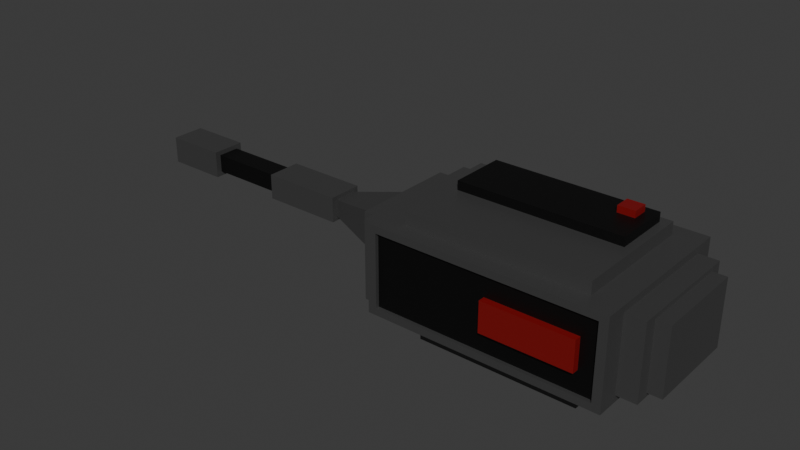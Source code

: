 # Source: size-5.blend  (saved by Blender 4.3.34; exported with 4.5.12 LTS)
import bpy
from mathutils import Matrix  # noqa: F401  (used for matrix-valued properties, if any)

bpy.ops.wm.read_factory_settings(use_empty=True)
scene = bpy.context.scene
scene.name = 'Scene'

# ---- collections
col_collection = bpy.data.collections.new('Collection'); scene.collection.children.link(col_collection)

# ---- materials (node trees are filled in below, after node groups)
mat_material_002 = bpy.data.materials.new('Material.002')
mat_material = bpy.data.materials.new('Material')
mat_material_003 = bpy.data.materials.new('Material.003')

# ---- material node trees
mat_material_002.use_nodes = True; mat_material_002.node_tree.nodes.clear()
_N = mat_material_002.node_tree.nodes; _L = mat_material_002.node_tree.links
n0 = _N.new('ShaderNodeBsdfPrincipled'); n0.name = 'Principled BSDF'; n0.location = (10, 300)
n0.inputs[0].default_value = (0.1413, 0.1413, 0.1413, 1.0)
n0.inputs[1].default_value = 0.748
n1 = _N.new('ShaderNodeOutputMaterial'); n1.name = 'Material Output'; n1.location = (300, 300)
_L.new(n0.outputs[0], n1.inputs[0])
n1.is_active_output = True
mat_material.use_nodes = True; mat_material.node_tree.nodes.clear()
_N = mat_material.node_tree.nodes; _L = mat_material.node_tree.links
n0 = _N.new('ShaderNodeBsdfPrincipled'); n0.name = 'Principled BSDF'; n0.location = (10, 300)
n0.inputs[0].default_value = (0.2082, 0.002887, 0.00387, 1.0)
n1 = _N.new('ShaderNodeOutputMaterial'); n1.name = 'Material Output'; n1.location = (300, 300)
_L.new(n0.outputs[0], n1.inputs[0])
n1.is_active_output = True
mat_material_003.use_nodes = True; mat_material_003.node_tree.nodes.clear()
_N = mat_material_003.node_tree.nodes; _L = mat_material_003.node_tree.links
n0 = _N.new('ShaderNodeBsdfPrincipled'); n0.name = 'Principled BSDF'; n0.location = (10, 300)
n0.inputs[0].default_value = (0.0, 0.0, 0.0, 1.0)
n1 = _N.new('ShaderNodeOutputMaterial'); n1.name = 'Material Output'; n1.location = (300, 300)
_L.new(n0.outputs[0], n1.inputs[0])
n1.is_active_output = True

# ---- world
world_world = bpy.data.worlds.new('World'); scene.world = world_world
world_world.use_nodes = True; world_world.node_tree.nodes.clear()
_N = world_world.node_tree.nodes; _L = world_world.node_tree.links
n0 = _N.new('ShaderNodeOutputWorld'); n0.name = 'World Output'; n0.location = (300, 300)
n1 = _N.new('ShaderNodeBackground'); n1.name = 'Background'; n1.location = (10, 300)
n1.inputs[0].default_value = (0.05088, 0.05088, 0.05088, 1.0)
_L.new(n1.outputs[0], n0.inputs[0])
n0.is_active_output = True
world_world.color = (0.05088, 0.05088, 0.05088)
world_world.sun_shadow_jitter_overblur = 0.0

# ---- meshes
me_cube_003 = bpy.data.meshes.new('Cube.003')
me_cube_003.from_pydata([(0.3308, -0.3233, -0.5098), (0.3308, -0.3233, -0.3738), (0.3308, 0.3367, -0.5098), (0.3308, 0.3367, -0.3738), (1.331, -0.3233, -0.5098), (1.331, -0.3233, -0.3738), (1.331, 0.3367, -0.5098), (1.331, 0.3367, -0.3738), (0.1775, -0.4244, -0.3738), (0.1775, 0.4379, -0.3738), (1.484, -0.4244, -0.3738), (1.484, 0.4379, -0.3738), (0.1775, -0.4244, -0.3417), (0.1775, 0.4379, -0.3417), (1.484, -0.4244, -0.3417), (1.484, 0.4379, -0.3417), (0.1775, -0.4244, -0.3417), (0.1775, 0.4379, -0.3417), (1.484, -0.4244, -0.3417), (1.484, 0.4379, -0.3417), (0.1079, -0.434, -0.3166), (0.1079, 0.4475, -0.3166), (1.56, -0.3653, -0.3), (1.56, 0.3788, -0.3), (0.1079, -0.434, 0.1794), (0.1079, 0.4475, 0.1794), (1.56, -0.3653, 0.1628), (1.56, 0.3788, 0.1628), (1.56, 0.5116, -0.3417), (1.507, -0.4981, -0.2968), (1.397, 0.4035, 0.2045), (1.397, -0.3901, 0.2045), (1.68, -0.2836, -0.2751), (1.68, 0.297, -0.2751), (1.68, -0.2836, 0.1379), (1.68, 0.297, 0.1379), (1.68, 0.3788, -0.3), (1.68, -0.3653, -0.3), (1.68, 0.3788, 0.1628), (1.68, -0.3653, 0.1628), (1.766, -0.2836, -0.2751), (1.766, 0.297, -0.2751), (1.766, -0.2836, 0.1379), (1.766, 0.297, 0.1379), (0.1614, -0.4981, -0.2968), (0.1079, 0.5116, -0.3417), (0.2717, -0.3901, 0.2045), (0.2717, 0.4035, 0.2045), (0.02965, -0.3289, -0.2915), (0.02965, 0.3424, -0.2915), (0.02965, -0.3289, 0.1543), (0.02965, 0.3424, 0.1543), (0.02965, -0.434, -0.3166), (0.02965, 0.4475, -0.3166), (0.02965, -0.434, 0.1794), (0.02965, 0.4475, 0.1794), (-0.06224, -0.1928, -0.2131), (-0.06224, 0.2062, -0.2131), (-0.06224, -0.1928, 0.07592), (-0.06224, 0.2062, 0.07592), (-0.06224, -0.3289, -0.2915), (-0.06224, 0.3424, -0.2915), (-0.06224, -0.3289, 0.1543), (-0.06224, 0.3424, 0.1543), (-0.5168, -0.06751, -0.1224), (-0.5168, 0.08097, -0.1224), (-0.5168, -0.06751, -0.01482), (-0.5168, 0.08097, -0.01482), (-0.5168, -0.1041, -0.1489), (-0.5168, 0.1175, -0.1489), (-0.5168, -0.1041, 0.01166), (-0.5168, 0.1175, 0.01166), (-1.032, -0.0639, -0.1253), (-1.032, 0.07736, -0.1253), (-1.032, -0.0639, -0.01187), (-1.032, 0.07736, -0.01187), (-1.032, -0.1041, -0.1489), (-1.032, 0.1175, -0.1489), (-1.032, -0.1041, 0.01166), (-1.032, 0.1175, 0.01166), (-1.539, -0.0639, -0.1253), (-1.539, 0.07736, -0.1253), (-1.539, -0.0639, -0.01187), (-1.539, 0.07736, -0.01187), (-1.539, -0.1007, -0.1549), (-1.539, 0.1142, -0.1549), (-1.539, -0.1007, 0.01772), (-1.539, 0.1142, 0.01772), (-1.932, -0.06449, -0.1188), (-1.932, 0.07795, -0.1188), (-1.932, -0.06449, -0.01838), (-1.932, 0.07795, -0.01838), (-1.932, -0.1007, -0.1549), (-1.932, 0.1142, -0.1549), (-1.932, -0.1007, 0.01772), (-1.932, 0.1142, 0.01772), (-1.617, -0.06449, -0.1188), (-1.617, 0.07795, -0.1188), (-1.617, -0.06449, -0.01838), (-1.617, 0.07795, -0.01838), (0.1614, -0.4981, 0.1596), (0.1079, 0.5116, 0.2045), (1.56, 0.5116, 0.2045), (1.507, -0.4981, 0.1596), (1.397, 0.4035, 0.283), (1.397, -0.3901, 0.283), (0.2717, -0.3901, 0.283), (0.2717, 0.4035, 0.283), (1.345, 0.3523, 0.283), (1.345, -0.005108, 0.283), (0.3233, -0.005108, 0.283), (0.3233, 0.3523, 0.283), (1.282, 0.3027, 0.3397), (1.282, 0.2031, 0.3397), (1.176, 0.2031, 0.3397), (1.176, 0.3027, 0.3397), (0.3233, -0.005108, 0.3397), (0.3233, 0.3523, 0.3397), (1.345, 0.3523, 0.3397), (1.345, -0.005108, 0.3397), (1.282, 0.3027, 0.3811), (1.282, 0.2031, 0.3811), (1.176, 0.2031, 0.3811), (1.176, 0.3027, 0.3811), (1.56, -0.4981, -0.3417), (0.1079, -0.4981, -0.3417), (1.56, -0.4981, 0.2045), (0.1079, -0.4981, 0.2045), (1.507, -0.4749, -0.2968), (0.1614, -0.4749, -0.2968), (0.1614, -0.4749, 0.1596), (1.507, -0.4749, 0.1596), (1.407, -0.4749, -0.163), (0.8505, -0.4749, -0.163), (0.8505, -0.4749, 0.02577), (1.407, -0.4749, 0.02577), (1.407, -0.517, -0.163), (0.8505, -0.517, -0.163), (0.8505, -0.517, 0.02577), (1.407, -0.517, 0.02577), (0.3308, -0.3233, -0.5098), (0.3308, 0.3367, -0.5098), (1.331, -0.3233, -0.5098), (1.331, 0.3367, -0.5098)], [], [(0, 1, 3, 2), (2, 3, 7, 6), (6, 7, 5, 4), (4, 5, 1, 0), (1, 5, 10, 8), (10, 11, 15, 14), (7, 3, 9, 11), (5, 7, 11, 10), (3, 1, 8, 9), (12, 14, 18, 16), (9, 8, 12, 13), (8, 10, 14, 12), (11, 9, 13, 15), (19, 17, 45, 28), (15, 13, 17, 19), (14, 15, 19, 18), (13, 12, 16, 17), (23, 27, 38, 36), (18, 19, 28, 124), (17, 16, 125, 45), (16, 18, 124, 125), (31, 30, 104, 105), (20, 24, 54, 52), (29, 103, 131, 128), (28, 45, 101, 102), (23, 22, 124, 28), (26, 27, 102, 126), (27, 23, 28, 102), (22, 26, 126, 124), (34, 32, 40, 42), (22, 23, 36, 37), (26, 22, 37, 39), (27, 26, 39, 38), (33, 32, 37, 36), (34, 35, 38, 39), (35, 33, 36, 38), (32, 34, 39, 37), (40, 41, 43, 42), (35, 34, 42, 43), (33, 35, 43, 41), (32, 33, 41, 40), (20, 21, 45, 125), (25, 24, 127, 101), (24, 20, 125, 127), (21, 25, 101, 45), (48, 50, 62, 60), (21, 20, 52, 53), (25, 21, 53, 55), (24, 25, 55, 54), (48, 49, 53, 52), (51, 50, 54, 55), (50, 48, 52, 54), (49, 51, 55, 53), (56, 58, 66, 64), (49, 48, 60, 61), (51, 49, 61, 63), (50, 51, 63, 62), (56, 57, 61, 60), (59, 58, 62, 63), (58, 56, 60, 62), (57, 59, 63, 61), (67, 65, 69, 71), (57, 56, 64, 65), (59, 57, 65, 67), (58, 59, 67, 66), (70, 71, 79, 78), (66, 67, 71, 70), (64, 66, 70, 68), (65, 64, 68, 69), (75, 73, 81, 83), (68, 70, 78, 76), (69, 68, 76, 77), (71, 69, 77, 79), (72, 73, 77, 76), (75, 74, 78, 79), (74, 72, 76, 78), (73, 75, 79, 77), (80, 82, 86, 84), (74, 75, 83, 82), (72, 74, 82, 80), (73, 72, 80, 81), (84, 86, 94, 92), (81, 80, 84, 85), (83, 81, 85, 87), (82, 83, 87, 86), (89, 88, 96, 97), (85, 84, 92, 93), (87, 85, 93, 95), (86, 87, 95, 94), (88, 89, 93, 92), (91, 90, 94, 95), (90, 88, 92, 94), (89, 91, 95, 93), (97, 96, 98, 99), (91, 89, 97, 99), (90, 91, 99, 98), (88, 90, 98, 96), (46, 47, 101, 127), (47, 30, 102, 101), (30, 31, 126, 102), (31, 46, 127, 126), (105, 104, 108, 109), (47, 46, 106, 107), (46, 31, 105, 106), (30, 47, 107, 104), (110, 109, 119, 116), (107, 106, 110, 111), (106, 105, 109, 110), (104, 107, 111, 108), (113, 112, 120, 121), (108, 111, 117, 118), (109, 108, 118, 119), (111, 110, 116, 117), (114, 115, 117, 116), (115, 112, 118, 117), (112, 113, 119, 118), (113, 114, 116, 119), (120, 123, 122, 121), (115, 114, 122, 123), (114, 113, 121, 122), (112, 115, 123, 120), (29, 44, 125, 124), (100, 103, 126, 127), (103, 29, 124, 126), (44, 100, 127, 125), (128, 131, 135, 132), (44, 29, 128, 129), (100, 44, 129, 130), (103, 100, 130, 131), (134, 133, 137, 138), (129, 128, 132, 133), (130, 129, 133, 134), (131, 130, 134, 135), (137, 136, 139, 138), (135, 134, 138, 139), (132, 135, 139, 136), (133, 132, 136, 137), (141, 143, 142, 140)])
me_cube_003.polygons.foreach_set('material_index', [0, 0, 0, 0, 0, 0, 0, 0, 0, 0, 0, 0, 0, 0, 0, 0, 0, 0, 0, 0, 0, 0, 0, 0, 0, 0, 0, 0, 0, 0, 0, 0, 0, 0, 0, 0, 0, 0, 0, 0, 0, 0, 0, 0, 0, 0, 0, 0, 0, 0, 0, 0, 0, 0, 0, 0, 0, 0, 0, 0, 0, 0, 0, 0, 0, 0, 0, 0, 0, 2, 0, 0, 0, 0, 0, 0, 0, 0, 2, 2, 2, 0, 0, 0, 0, 0, 0, 0, 0, 0, 0, 0, 0, 0, 0, 0, 0, 0, 0, 0, 0, 0, 0, 0, 0, 2, 0, 0, 0, 1, 2, 2, 2, 2, 2, 2, 2, 1, 1, 1, 1, 0, 0, 0, 0, 2, 0, 0, 0, 1, 2, 2, 2, 1, 1, 1, 1, 0])
_uv = me_cube_003.uv_layers.new(name='UVMap')
_uv.uv.foreach_set('vector', [0.3384, 0.6573, 0.3384, 0.5263, 0.4348, 0.5263, 0.4348, 0.6573, 0.0, 0.8047, 0.0, 0.6737, 0.09633, 0.6737, 0.09633, 0.8047, 0.4348, 0.7832, 0.4348, 0.6522, 0.5311, 0.6522, 0.5311, 0.7832, 0.3384, 0.7883, 0.3384, 0.6573, 0.4348, 0.6573, 0.4348, 0.7883, 0.4496, 0.541, 0.4496, 0.6374, 0.4348, 0.6522, 0.4348, 0.5263, 0.2893, 0.6737, 0.2893, 0.7996, 0.2583, 0.7996, 0.2583, 0.6737, 0.5459, 0.6374, 0.5459, 0.541, 0.5607, 0.5263, 0.5607, 0.6522, 0.4496, 0.6374, 0.5459, 0.6374, 0.5607, 0.6522, 0.4348, 0.6522, 0.5459, 0.541, 0.4496, 0.541, 0.4348, 0.5263, 0.5607, 0.5263, 0.1474, 0.5263, 0.1474, 0.5263, 0.1474, 0.5263, 0.1474, 0.5263, 0.5621, 0.8185, 0.5621, 0.9444, 0.5311, 0.9444, 0.5311, 0.8185, 0.8919, 0.8377, 0.8919, 0.9636, 0.8609, 0.9636, 0.8609, 0.8377, 0.9766, 0.7608, 0.9766, 0.8866, 0.9457, 0.8866, 0.9457, 0.7608, 0.00735, 0.6629, 0.1332, 0.6629, 0.14, 0.6737, 0.0, 0.6737, 0.1474, 0.5263, 0.1474, 0.5263, 0.1474, 0.5263, 0.1474, 0.5263, 0.1474, 0.5263, 0.1474, 0.5263, 0.1474, 0.5263, 0.1474, 0.5263, 0.1474, 0.5263, 0.1474, 0.5263, 0.1474, 0.5263, 0.1474, 0.5263, 0.6843, 0.9238, 0.6843, 0.4779, 0.6958, 0.4779, 0.6958, 0.9238, 0.00735, 0.537, 0.00735, 0.6629, 0.0, 0.6737, 0.0, 0.5263, 0.1332, 0.6629, 0.1332, 0.537, 0.14, 0.5263, 0.14, 0.6737, 0.1332, 0.537, 0.00735, 0.537, 0.0, 0.5263, 0.14, 0.5263, 0.4141, 0.7883, 0.4141, 0.9042, 0.3384, 0.9042, 0.3384, 0.7883, 0.6958, 0.9558, 0.6958, 0.4779, 0.7034, 0.4779, 0.7034, 0.9558, 0.5713, 0.966, 0.5713, 0.5263, 0.5747, 0.5263, 0.5747, 0.966, 0.5747, 0.5263, 0.4348, 0.5263, 0.4348, 1.149e-08, 0.5747, 1.149e-08, 0.01939, 0.4861, 0.128, 0.4861, 0.1474, 0.5263, 0.0, 0.5263, 0.128, 0.04018, 0.01939, 0.04018, 0.0, -1.149e-08, 0.1474, -1.149e-08, 0.01939, 0.04018, 0.01939, 0.4861, 0.0, 0.5263, 0.0, -1.149e-08, 0.128, 0.4861, 0.128, 0.04018, 0.1474, -1.149e-08, 0.1474, 0.5263, 0.9966, 0.1547, 0.9966, 0.5527, 0.9883, 0.5527, 0.9883, 0.1547, 0.2915, 0.5263, 0.2915, 0.6349, 0.2799, 0.6349, 0.2799, 0.5263, 0.6843, 0.4779, 0.6843, 0.9238, 0.6727, 0.9238, 0.6727, 0.4779, 0.4141, 0.897, 0.4141, 0.7883, 0.4257, 0.7883, 0.4257, 0.897, 0.7153, 0.8617, 0.8001, 0.8617, 0.812, 0.8856, 0.7034, 0.8856, 0.8001, 0.4637, 0.7153, 0.4637, 0.7034, 0.4397, 0.812, 0.4397, 0.7153, 0.4637, 0.7153, 0.8617, 0.7034, 0.8856, 0.7034, 0.4397, 0.8001, 0.8617, 0.8001, 0.4637, 0.812, 0.4397, 0.812, 0.8856, 0.8968, 0.8377, 0.812, 0.8377, 0.812, 0.4397, 0.8968, 0.4397, 0.08456, 0.8895, 0.08456, 0.8047, 0.09284, 0.8047, 0.09284, 0.8895, 0.9883, 0.9507, 0.9883, 0.5527, 0.9966, 0.5527, 0.9966, 0.9507, 0.5704, 0.8185, 0.5704, 0.9033, 0.5621, 0.9033, 0.5621, 0.8185, 0.1568, 0.5021, 0.2855, 0.5021, 0.2949, 0.5263, 0.1474, 0.5263, 0.2855, 0.02419, 0.1568, 0.02419, 0.1474, -1.149e-08, 0.2949, -1.149e-08, 0.1568, 0.02419, 0.1568, 0.5021, 0.1474, 0.5263, 0.1474, -1.149e-08, 0.2855, 0.5021, 0.2855, 0.02419, 0.2949, -1.149e-08, 0.2949, 0.5263, 0.9631, 0.5843, 0.9631, 0.1547, 0.9719, 0.1547, 0.9719, 0.5843, 0.9087, 0.3869, 0.9087, 0.2582, 0.9163, 0.2582, 0.9163, 0.3869, 0.9883, 0.1547, 0.9883, 0.6326, 0.9808, 0.6326, 0.9808, 0.1547, 0.4332, 0.7883, 0.4332, 0.917, 0.4257, 0.917, 0.4257, 0.7883, 0.59, 0.4537, 0.688, 0.4537, 0.7034, 0.4779, 0.5747, 0.4779, 0.688, 0.02414, 0.59, 0.02414, 0.5747, -1.149e-08, 0.7034, -1.149e-08, 0.59, 0.02414, 0.59, 0.4537, 0.5747, 0.4779, 0.5747, -1.149e-08, 0.688, 0.4537, 0.688, 0.02414, 0.7034, -1.149e-08, 0.7034, 0.4779, 0.833, 0.2785, 0.833, 8.615e-09, 0.8771, 0.08744, 0.8771, 0.1911, 0.5607, 0.6243, 0.5607, 0.5263, 0.5695, 0.5263, 0.5695, 0.6243, 0.9808, 0.1547, 0.9808, 0.5843, 0.9719, 0.5843, 0.9719, 0.1547, 0.08456, 0.8047, 0.08456, 0.9027, 0.07571, 0.9027, 0.07571, 0.8047, 0.5946, 0.832, 0.6528, 0.832, 0.6727, 0.9075, 0.5747, 0.9075, 0.6528, 0.5534, 0.5946, 0.5534, 0.5747, 0.4779, 0.6727, 0.4779, 0.5946, 0.5534, 0.5946, 0.832, 0.5747, 0.9075, 0.5747, 0.4779, 0.6528, 0.832, 0.6528, 0.5534, 0.6727, 0.4779, 0.6727, 0.9075, 0.9321, 0.02552, 0.9321, 0.1292, 0.9268, 0.1547, 0.9268, 0.0, 0.6528, 0.832, 0.5946, 0.832, 0.6129, 0.7445, 0.6345, 0.7445, 0.3384, 0.5263, 0.3384, 0.8048, 0.2942, 0.7174, 0.2942, 0.6137, 0.5946, 0.5534, 0.6528, 0.5534, 0.6345, 0.6409, 0.6129, 0.6409, 0.833, 0.3869, 0.8654, 0.3869, 0.8654, 0.4366, 0.833, 0.4366, 0.9538, 0.02552, 0.9321, 0.02552, 0.9268, 0.0, 0.9592, 0.0, 0.9538, 0.1292, 0.9538, 0.02552, 0.9592, 0.0, 0.9592, 0.1547, 0.9321, 0.1292, 0.9538, 0.1292, 0.9592, 0.1547, 0.9268, 0.1547, 0.8609, 0.8377, 0.8609, 0.9471, 0.812, 0.9471, 0.812, 0.8377, 0.8771, 0.1547, 0.8771, 5.744e-09, 0.9268, 5.744e-09, 0.9268, 0.1547, 0.8977, 0.4366, 0.8654, 0.4366, 0.8654, 0.3869, 0.8977, 0.3869, 0.9465, 0.4397, 0.9465, 0.5944, 0.8968, 0.5944, 0.8968, 0.4397, 0.9405, 0.7264, 0.9611, 0.7264, 0.967, 0.7491, 0.9346, 0.7491, 0.9611, 0.6171, 0.9405, 0.6171, 0.9346, 0.5944, 0.967, 0.5944, 0.9405, 0.6171, 0.9405, 0.7264, 0.9346, 0.7491, 0.9346, 0.5944, 0.9611, 0.7264, 0.9611, 0.6171, 0.967, 0.5944, 0.967, 0.7491, 0.198, 0.9274, 0.198, 0.8181, 0.2034, 0.7896, 0.2034, 0.9559, 0.8977, 0.3869, 0.9184, 0.3869, 0.9184, 0.4358, 0.8977, 0.4358, 0.8968, 0.8701, 0.8968, 0.7608, 0.9457, 0.7608, 0.9457, 0.8701, 0.8076, 0.9345, 0.787, 0.9345, 0.787, 0.8856, 0.8076, 0.8856, 0.5311, 0.8185, 0.5311, 0.6522, 0.569, 0.6522, 0.569, 0.8185, 0.1774, 0.9274, 0.198, 0.9274, 0.2034, 0.9559, 0.172, 0.9559, 0.1774, 0.8181, 0.1774, 0.9274, 0.172, 0.9559, 0.172, 0.7896, 0.198, 0.8181, 0.1774, 0.8181, 0.172, 0.7896, 0.2034, 0.7896, 0.2791, 0.9268, 0.2583, 0.9268, 0.2583, 0.8964, 0.2791, 0.8964, 0.5183, 0.9174, 0.487, 0.9174, 0.487, 0.8796, 0.5183, 0.8796, 0.9346, 0.5944, 0.9346, 0.7608, 0.8968, 0.7608, 0.8968, 0.5944, 0.7556, 0.8856, 0.787, 0.8856, 0.787, 0.9235, 0.7556, 0.9235, 0.937, 0.2863, 0.9578, 0.2863, 0.9631, 0.3211, 0.9317, 0.3211, 0.9578, 0.1895, 0.937, 0.1895, 0.9317, 0.1547, 0.9631, 0.1547, 0.937, 0.1895, 0.937, 0.2863, 0.9317, 0.3211, 0.9317, 0.1547, 0.9578, 0.2863, 0.9578, 0.1895, 0.9631, 0.1547, 0.9631, 0.3211, 0.2791, 0.8964, 0.2583, 0.8964, 0.2583, 0.7996, 0.2791, 0.7996, 0.9621, 0.3211, 0.9621, 0.4179, 0.9317, 0.4179, 0.9317, 0.3211, 0.2838, 0.9032, 0.3046, 0.9032, 0.3046, 0.9336, 0.2838, 0.9336, 0.8968, 0.9669, 0.8968, 0.8701, 0.9272, 0.8701, 0.9272, 0.9669, 0.1557, 0.5421, 0.1557, 0.6579, 0.14, 0.6737, 0.14, 0.5263, 0.1557, 0.6579, 0.2641, 0.6579, 0.2799, 0.6737, 0.14, 0.6737, 0.2641, 0.6579, 0.2641, 0.5421, 0.2799, 0.5263, 0.2799, 0.6737, 0.2641, 0.5421, 0.1557, 0.5421, 0.14, 0.5263, 0.2799, 0.5263, 0.2047, 0.6737, 0.2047, 0.7896, 0.1997, 0.7821, 0.1997, 0.7299, 0.172, 0.7896, 0.172, 0.9054, 0.09633, 0.9054, 0.09633, 0.7896, 0.9087, 0.2785, 0.9087, 0.3869, 0.833, 0.3869, 0.833, 0.2785, 0.07571, 0.8047, 0.07571, 0.9131, -1.318e-11, 0.9131, 8.168e-09, 0.8047, 0.3384, 0.8048, 0.3384, 0.9032, 0.2838, 0.9032, 0.2838, 0.8048, 0.09633, 0.7896, 0.09633, 0.6737, 0.1013, 0.7299, 0.1013, 0.7821, 0.09633, 0.6737, 0.2047, 0.6737, 0.1997, 0.7299, 0.1013, 0.7299, 0.2047, 0.7896, 0.09633, 0.7896, 0.1013, 0.7821, 0.1997, 0.7821, 0.9417, 0.9101, 0.9272, 0.9101, 0.9272, 0.8701, 0.9417, 0.8701, 0.9317, 0.1547, 0.9317, 0.2531, 0.8771, 0.2531, 0.8771, 0.1547, 0.487, 0.9341, 0.4348, 0.9341, 0.4348, 0.8796, 0.487, 0.8796, 0.7556, 0.9402, 0.7034, 0.9402, 0.7034, 0.8856, 0.7556, 0.8856, 0.2351, 0.8718, 0.2497, 0.8718, 0.2569, 0.954, 0.2047, 0.954, 0.2497, 0.8718, 0.2497, 0.8617, 0.2569, 0.8556, 0.2569, 0.954, 0.2497, 0.8617, 0.2351, 0.8617, 0.2047, 0.8556, 0.2569, 0.8556, 0.2351, 0.8617, 0.2351, 0.8718, 0.2047, 0.954, 0.2047, 0.8556, 0.5708, 0.6388, 0.5607, 0.6388, 0.5607, 0.6243, 0.5708, 0.6243, 0.09025, 0.9427, 0.07571, 0.9427, 0.07571, 0.9027, 0.09025, 0.9027, 0.5285, 0.9195, 0.5183, 0.9195, 0.5183, 0.8796, 0.5285, 0.8796, 0.4243, 0.9369, 0.4141, 0.9369, 0.4141, 0.897, 0.4243, 0.897, 0.3, 0.483, 0.4296, 0.483, 0.4348, 0.5263, 0.2949, 0.5263, 0.4296, 0.04328, 0.3, 0.04328, 0.2949, 1.149e-08, 0.4348, 1.149e-08, 0.3, 0.04328, 0.3, 0.483, 0.2949, 0.5263, 0.2949, 1.149e-08, 0.4296, 0.483, 0.4296, 0.04328, 0.4348, 1.149e-08, 0.4348, 0.5263, 0.7034, 0.4397, 0.7034, 1.149e-08, 0.713, 0.1289, 0.713, 0.3108, 0.09284, 0.9344, 0.09284, 0.8047, 0.09623, 0.8047, 0.09623, 0.9344, 1.0, 0.1547, 1.0, 0.5944, 0.9966, 0.5944, 0.9966, 0.1547, 0.2893, 0.8033, 0.2893, 0.6737, 0.2927, 0.6737, 0.2927, 0.8033, 0.9317, 0.2531, 0.9317, 0.435, 0.9256, 0.435, 0.9256, 0.2531, 0.833, 0.4397, 0.7034, 0.4397, 0.713, 0.3108, 0.7666, 0.3108, 0.833, 1.149e-08, 0.833, 0.4397, 0.7666, 0.3108, 0.7666, 0.1289, 0.7034, 1.149e-08, 0.833, 1.149e-08, 0.7666, 0.1289, 0.713, 0.1289, 0.2583, 0.8556, 0.2047, 0.8556, 0.2047, 0.6737, 0.2583, 0.6737, 0.9526, 0.4397, 0.9526, 0.4933, 0.9465, 0.4933, 0.9465, 0.4397, 0.9194, 0.435, 0.9194, 0.2531, 0.9256, 0.2531, 0.9256, 0.435, 0.9518, 0.8866, 0.9518, 0.9403, 0.9457, 0.9403, 0.9457, 0.8866, 0.5311, 0.8796, 0.4348, 0.8796, 0.4348, 0.7832, 0.5311, 0.7832])
me_cube_003.materials.append(mat_material_002)
me_cube_003.materials.append(mat_material)
me_cube_003.materials.append(mat_material_003)
me_cube_003.update()

# ---- objects
ob_laserweapon5 = bpy.data.objects.new('laserWeapon5', me_cube_003)

# ---- transforms, parenting, visibility, modifiers, constraints
ob_laserweapon5.location = (0.0, 0.0, 0.0)

# ---- collection membership
col_collection.objects.link(ob_laserweapon5)

# ---- scene / render settings (as saved in the file)
scene.frame_start = 1; scene.frame_end = 250; scene.frame_set(1)
scene.render.engine = 'BLENDER_EEVEE_NEXT'
bpy.context.view_layer.update()

# ---- added for rendering (the .blend has no active camera and no usable light): camera, sun
cam_auto = bpy.data.cameras.new('AutoCamera')
cam_auto.lens = 50.0
cam_auto.sensor_width = 36.0
cam_auto.clip_end = 1000.0
ob_auto_camera = bpy.data.objects.new('AutoCamera', cam_auto)
scene.collection.objects.link(ob_auto_camera)
ob_auto_camera.location = (3.56308, -4.37794, 2.85248)
ob_auto_camera.rotation_euler = (1.09748, -7.21219e-08, 0.694738)
scene.camera = ob_auto_camera
light_auto_sun = bpy.data.lights.new('AutoSun', 'SUN')
light_auto_sun.energy = 3.0
light_auto_sun.angle = 0.0523599
ob_auto_sun = bpy.data.objects.new('AutoSun', light_auto_sun)
scene.collection.objects.link(ob_auto_sun)
ob_auto_sun.rotation_euler = (0.872665, 0.174533, 0.523599)
bpy.context.view_layer.update()
